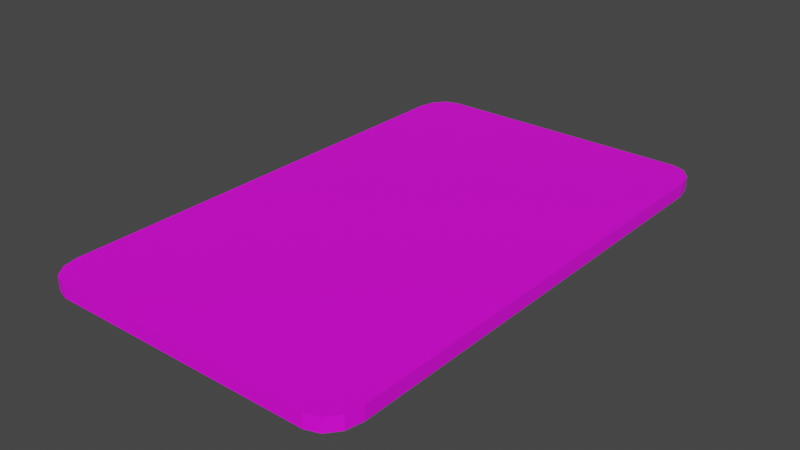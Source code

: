 # Source: Cart_o.blend  (saved by Blender 3.2.14; exported with 4.5.12 LTS)
import bpy
from mathutils import Matrix  # noqa: F401  (used for matrix-valued properties, if any)

bpy.ops.wm.read_factory_settings(use_empty=True)
scene = bpy.context.scene
scene.name = 'Scene'

# ---- collections
col_collection = bpy.data.collections.new('Collection'); scene.collection.children.link(col_collection)

# ---- images (referenced by path relative to the original .blend; pixels are not part of the script)
import os
ASSET_DIR = os.environ.get("B2B_ASSET_DIR", "")  # directory of the original .blend (textures are referenced by path, not embedded)
HERE = os.path.dirname(os.path.abspath(__file__))  # packed textures are extracted next to this script under _unpacked/

def load_image(name, relpath, width, height, colorspace="sRGB"):
    """Load a texture the original file referenced (path relative to the .blend, or extracted next to this script)."""
    p = next((c for c in (os.path.join(HERE, relpath), os.path.join(ASSET_DIR, relpath)) if relpath and os.path.exists(c)), "")
    if p:
        img = bpy.data.images.load(p, check_existing=True)
        img.name = name
    else:  # same state as the original file: an image datablock whose file is absent (Cycles renders it pink)
        img = bpy.data.images.new(name, width, height)
        img.source = "FILE"
        img.filepath = "//" + (relpath or name)
    img.colorspace_settings.name = colorspace
    return img
img_cartao1_png = load_image('Cartao1.png', 'Cartao1.png', 1024, 1024, 'sRGB')

# ---- materials (node trees are filled in below, after node groups)
mat_cart_o = bpy.data.materials.new('Cartão')
mat_cart_o.use_transparent_shadow = False

# ---- material node trees
mat_cart_o.use_nodes = True; mat_cart_o.node_tree.nodes.clear()
_N = mat_cart_o.node_tree.nodes; _L = mat_cart_o.node_tree.links
n0 = _N.new('ShaderNodeBsdfPrincipled'); n0.name = 'Principled BSDF'; n0.location = (10, 300)
n0.distribution = 'GGX'
n0.subsurface_method = 'RANDOM_WALK_SKIN'
n0.inputs[3].default_value = 1.45
n0.inputs[27].default_value = (0.0, 0.0, 0.0, 1.0)
n0.inputs[28].default_value = 1.0
n1 = _N.new('ShaderNodeOutputMaterial'); n1.name = 'Material Output'; n1.location = (300, 300)
n2 = _N.new('ShaderNodeTexImage'); n2.name = 'Image Texture'; n2.location = (-329, 177)
n2.image = img_cartao1_png
_L.new(n0.outputs[0], n1.inputs[0])
_L.new(n2.outputs[0], n0.inputs[0])
n1.is_active_output = True

# ---- world
world_world = bpy.data.worlds.new('World'); scene.world = world_world
world_world.use_nodes = True; world_world.node_tree.nodes.clear()
_N = world_world.node_tree.nodes; _L = world_world.node_tree.links
n0 = _N.new('ShaderNodeOutputWorld'); n0.name = 'World Output'; n0.location = (300, 300)
n1 = _N.new('ShaderNodeBackground'); n1.name = 'Background'; n1.location = (10, 300)
n1.inputs[0].default_value = (0.05088, 0.05088, 0.05088, 1.0)
_L.new(n1.outputs[0], n0.inputs[0])
n0.is_active_output = True
world_world.color = (0.05088, 0.05088, 0.05088)
world_world.use_sun_shadow = False
world_world.sun_shadow_jitter_overblur = 0.0

# ---- meshes
me_cube_001 = bpy.data.meshes.new('Cube.001')
me_cube_001.from_pydata([(-0.8334, -1.637, 0.04299), (-1.0, -1.43, 0.04299), (-0.9167, -1.609, 0.04299), (-0.9777, -1.533, 0.04299), (-1.0, -1.43, -0.04299), (-0.8334, -1.637, -0.04299), (-0.9777, -1.533, -0.04299), (-0.9167, -1.609, -0.04299), (-1.0, 1.43, 0.04299), (-0.8334, 1.637, 0.04299), (-0.9777, 1.533, 0.04299), (-0.9167, 1.609, 0.04299), (-0.8334, 1.637, -0.04299), (-1.0, 1.43, -0.04299), (-0.9167, 1.609, -0.04299), (-0.9777, 1.533, -0.04299), (1.0, -1.43, 0.04299), (0.8334, -1.637, 0.04299), (0.9777, -1.533, 0.04299), (0.9167, -1.609, 0.04299), (0.8334, -1.637, -0.04299), (1.0, -1.43, -0.04299), (0.9167, -1.609, -0.04299), (0.9777, -1.533, -0.04299), (0.8334, 1.637, 0.04299), (1.0, 1.43, 0.04299), (0.9167, 1.609, 0.04299), (0.9777, 1.533, 0.04299), (1.0, 1.43, -0.04299), (0.8334, 1.637, -0.04299), (0.9777, 1.533, -0.04299), (0.9167, 1.609, -0.04299)], [], [(17, 0, 5, 20), (25, 16, 21, 28), (28, 21, 23, 22, 20, 5, 7, 6, 4, 13, 15, 14, 12, 29, 31, 30), (1, 8, 13, 4), (9, 24, 29, 12), (0, 2, 7, 5), (2, 3, 6, 7), (3, 1, 4, 6), (12, 14, 11, 9), (14, 15, 10, 11), (15, 13, 8, 10), (28, 30, 27, 25), (30, 31, 26, 27), (31, 29, 24, 26), (20, 22, 19, 17), (22, 23, 18, 19), (23, 21, 16, 18), (8, 1, 3, 2, 0, 17, 19, 18, 16, 25, 27, 26, 24, 9, 11, 10)])
_uv = me_cube_001.uv_layers.new(name='UVMap')
_uv.uv.foreach_set('vector', [0.9733, 0.4476, 0.9733, 0.8003, 1.0, 0.8003, 1.0, 0.4476, 0.9466, 0.0238, 0.9466, 0.6814, 0.9733, 0.6814, 0.9733, 0.0238, 0.921, 0.6501, 0.921, 0.06504, 0.9164, 0.04386, 0.9039, 0.02835, 0.8869, 0.02268, 0.5459, 0.02268, 0.5288, 0.02835, 0.5163, 0.04386, 0.5118, 0.06504, 0.5118, 0.6501, 0.5163, 0.6712, 0.5288, 0.6868, 0.5459, 0.6924, 0.8869, 0.6924, 0.9039, 0.6868, 0.9164, 0.6712, 0.9198, 0.03749, 0.9198, 0.686, 0.9466, 0.686, 0.9466, 0.03749, 0.9733, 0.01513, 0.9733, 0.3679, 1.0, 0.3679, 1.0, 0.01513, 0.9733, 0.8003, 0.9733, 0.8155, 1.0, 0.8155, 1.0, 0.8003, 0.9198, 0.0, 0.9198, 0.01486, 0.9466, 0.01486, 0.9466, 0.0, 0.9198, 0.01486, 0.9198, 0.03749, 0.9466, 0.03749, 0.9466, 0.01486, 1.0, 0.01513, 1.0, 0.0, 0.9733, 0.0, 0.9733, 0.01513, 0.9466, 0.7298, 0.9466, 0.7103, 0.9198, 0.7103, 0.9198, 0.7298, 0.9466, 0.7103, 0.9466, 0.686, 0.9198, 0.686, 0.9198, 0.7103, 0.9733, 0.0238, 0.9733, 0.0, 0.9466, 0.0, 0.9466, 0.0238, 1.0, 0.4077, 1.0, 0.388, 0.9733, 0.388, 0.9733, 0.4077, 1.0, 0.388, 1.0, 0.3679, 0.9733, 0.3679, 0.9733, 0.388, 1.0, 0.4476, 1.0, 0.4274, 0.9733, 0.4274, 0.9733, 0.4476, 1.0, 0.4274, 1.0, 0.4077, 0.9733, 0.4077, 0.9733, 0.4274, 0.9733, 0.7052, 0.9733, 0.6814, 0.9466, 0.6814, 0.9466, 0.7052, 0.4521, 0.6494, 0.4521, 0.08377, 0.4477, 0.06329, 0.4356, 0.0483, 0.4191, 0.04281, 0.08941, 0.04281, 0.07293, 0.0483, 0.06087, 0.06329, 0.05646, 0.08377, 0.05646, 0.6494, 0.06087, 0.6699, 0.07293, 0.6849, 0.08941, 0.6904, 0.4191, 0.6904, 0.4356, 0.6849, 0.4477, 0.6699])
me_cube_001.materials.append(mat_cart_o)
me_cube_001.update()

# ---- objects
ob_cart_o = bpy.data.objects.new('Cartão', me_cube_001)

# ---- transforms, parenting, visibility, modifiers, constraints
ob_cart_o.location = (-5.588e-09, 4.843e-08, 2.328e-10)

# ---- collection membership
col_collection.objects.link(ob_cart_o)

# ---- scene / render settings (as saved in the file)
scene.frame_start = 1; scene.frame_end = 250; scene.frame_set(1)
scene.render.engine = 'BLENDER_EEVEE_NEXT'
scene.cycles.sampling_pattern = 'TABULATED_SOBOL'
scene.cycles.use_light_tree = False
scene.view_settings.view_transform = 'Filmic'
bpy.context.view_layer.update()

# ---- added for rendering (the .blend has no active camera and no usable light): camera, sun
cam_auto = bpy.data.cameras.new('AutoCamera')
cam_auto.lens = 50.0
cam_auto.sensor_width = 36.0
cam_auto.clip_end = 1000.0
ob_auto_camera = bpy.data.objects.new('AutoCamera', cam_auto)
scene.collection.objects.link(ob_auto_camera)
ob_auto_camera.location = (3.55016, -4.26019, 2.84013)
ob_auto_camera.rotation_euler = (1.09748, -7.21219e-08, 0.694738)
scene.camera = ob_auto_camera
light_auto_sun = bpy.data.lights.new('AutoSun', 'SUN')
light_auto_sun.energy = 3.0
light_auto_sun.angle = 0.0523599
ob_auto_sun = bpy.data.objects.new('AutoSun', light_auto_sun)
scene.collection.objects.link(ob_auto_sun)
ob_auto_sun.rotation_euler = (0.872665, 0.174533, 0.523599)
bpy.context.view_layer.update()
